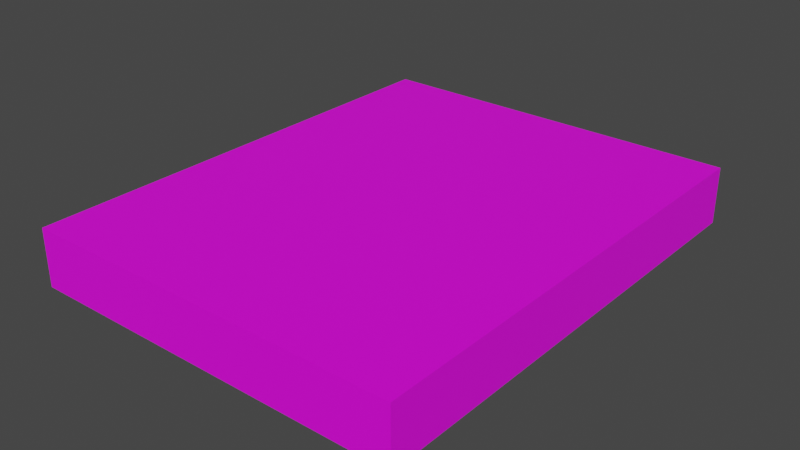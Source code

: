 # Source: HDD01.blend  (saved by Blender 4.2.66; exported with 4.5.12 LTS)
import bpy
from mathutils import Matrix  # noqa: F401  (used for matrix-valued properties, if any)

bpy.ops.wm.read_factory_settings(use_empty=True)
scene = bpy.context.scene
scene.name = 'Scene'

# ---- collections
col_collection = bpy.data.collections.new('Collection'); scene.collection.children.link(col_collection)

# ---- images (referenced by path relative to the original .blend; pixels are not part of the script)
import os
ASSET_DIR = os.environ.get("B2B_ASSET_DIR", "")  # directory of the original .blend (textures are referenced by path, not embedded)
HERE = os.path.dirname(os.path.abspath(__file__))  # packed textures are extracted next to this script under _unpacked/

def load_image(name, relpath, width, height, colorspace="sRGB"):
    """Load a texture the original file referenced (path relative to the .blend, or extracted next to this script)."""
    p = next((c for c in (os.path.join(HERE, relpath), os.path.join(ASSET_DIR, relpath)) if relpath and os.path.exists(c)), "")
    if p:
        img = bpy.data.images.load(p, check_existing=True)
        img.name = name
    else:  # same state as the original file: an image datablock whose file is absent (Cycles renders it pink)
        img = bpy.data.images.new(name, width, height)
        img.source = "FILE"
        img.filepath = "//" + (relpath or name)
    img.colorspace_settings.name = colorspace
    return img
img_hdd01_a_png = load_image('HDD01_a.png', 'HDD01_a.png', 1024, 1024, 'sRGB')

# ---- materials (node trees are filled in below, after node groups)
mat_primary = bpy.data.materials.new('Primary')
mat_primary.alpha_threshold = 0.0
mat_primary.use_transparent_shadow = False
mat_primary.roughness = 0.5
mat_primary.line_color = (0.0, 0.0, 0.0, 1.0)

# ---- material node trees
mat_primary.use_nodes = True; mat_primary.node_tree.nodes.clear()
_N = mat_primary.node_tree.nodes; _L = mat_primary.node_tree.links
n0 = _N.new('ShaderNodeOutputMaterial'); n0.name = 'Material Output'; n0.location = (300, 300)
n1 = _N.new('ShaderNodeBsdfPrincipled'); n1.name = 'Principled BSDF'; n1.location = (10, 300)
n1.distribution = 'GGX'
n1.subsurface_method = 'RANDOM_WALK_SKIN'
n1.inputs[3].default_value = 1.45
n1.inputs[27].default_value = (0.0, 0.0, 0.0, 1.0)
n1.inputs[28].default_value = 1.0
n2 = _N.new('ShaderNodeTexImage'); n2.name = 'Image Texture'; n2.location = (-280, 280)
n2.image = img_hdd01_a_png
n2.interpolation = 'Closest'
_L.new(n1.outputs[0], n0.inputs[0])
_L.new(n2.outputs[0], n1.inputs[0])
n0.is_active_output = True

# ---- world
world_world = bpy.data.worlds.new('World'); scene.world = world_world
world_world.use_nodes = True; world_world.node_tree.nodes.clear()
_N = world_world.node_tree.nodes; _L = world_world.node_tree.links
n0 = _N.new('ShaderNodeOutputWorld'); n0.name = 'World Output'; n0.location = (300, 300)
n1 = _N.new('ShaderNodeBackground'); n1.name = 'Background'; n1.location = (10, 300)
n1.inputs[0].default_value = (0.05088, 0.05088, 0.05088, 1.0)
_L.new(n1.outputs[0], n0.inputs[0])
n0.is_active_output = True
world_world.color = (0.05088, 0.05088, 0.05088)
world_world.use_sun_shadow = False
world_world.sun_shadow_jitter_overblur = 0.0

# ---- meshes
me_cube = bpy.data.meshes.new('Cube')
me_cube.from_pydata([(0.125, -0.1562, 0.0375), (0.125, 0.1562, 0.0375), (0.125, -0.1562, -1.118e-08), (0.125, 0.1562, 1.863e-08), (-0.125, -0.1562, 0.0375), (-0.125, 0.1562, 0.0375), (-0.125, -0.1562, -1.118e-08), (-0.125, 0.1562, 1.863e-08)], [], [(0, 4, 6, 2), (3, 2, 6, 7), (7, 6, 4, 5), (5, 1, 3, 7), (1, 0, 2, 3), (5, 4, 0, 1)])
_uv = me_cube.uv_layers.new(name='UVMap')
_uv.uv.foreach_set('vector', [0.8421, 0.1667, 0.8421, 0.4896, 1.0, 0.4896, 1.0, 0.1667, 0.9211, 0.0, 0.9211, 0.5, 0.0, 0.5, 0.0, 0.0, 0.8421, 0.4896, 0.8421, 1.0, 1.0, 1.0, 1.0, 0.4896, 1.0, 0.1667, 1.0, 0.4896, 0.8421, 0.4896, 0.8421, 0.1667, 1.0, 0.4896, 1.0, 1.0, 0.8421, 1.0, 0.8421, 0.4896, 0.8421, 0.5, 0.8421, 1.0, 0.0, 1.0, 0.0, 0.5])
me_cube.materials.append(mat_primary)
me_cube.use_mirror_vertex_groups = False
me_cube.update()

# ---- objects
ob_hdd01 = bpy.data.objects.new('HDD01', me_cube)

# ---- transforms, parenting, visibility, modifiers, constraints
ob_hdd01.location = (0.0, 0.0, 0.0)
ob_hdd01.lock_rotations_4d = False
ob_hdd01.empty_display_type = 'ARROWS'
ob_hdd01.lineart.crease_threshold = 0.0

# ---- collection membership
col_collection.objects.link(ob_hdd01)

# ---- scene / render settings (as saved in the file)
scene.frame_start = 1; scene.frame_end = 250; scene.frame_set(1)
scene.render.engine = 'BLENDER_EEVEE_NEXT'
scene.cycles.sampling_pattern = 'TABULATED_SOBOL'
scene.view_settings.view_transform = 'Filmic'
bpy.context.view_layer.update()

# ---- added for rendering (the .blend has no active camera and no usable light): camera, sun
cam_auto = bpy.data.cameras.new('AutoCamera')
cam_auto.lens = 50.0
cam_auto.sensor_width = 36.0
cam_auto.clip_end = 1000.0
ob_auto_camera = bpy.data.objects.new('AutoCamera', cam_auto)
scene.collection.objects.link(ob_auto_camera)
ob_auto_camera.location = (0.371893, -0.446271, 0.316264)
ob_auto_camera.rotation_euler = (1.09748, -7.21219e-08, 0.694738)
scene.camera = ob_auto_camera
light_auto_sun = bpy.data.lights.new('AutoSun', 'SUN')
light_auto_sun.energy = 3.0
light_auto_sun.angle = 0.0523599
ob_auto_sun = bpy.data.objects.new('AutoSun', light_auto_sun)
scene.collection.objects.link(ob_auto_sun)
ob_auto_sun.rotation_euler = (0.872665, 0.174533, 0.523599)
bpy.context.view_layer.update()
